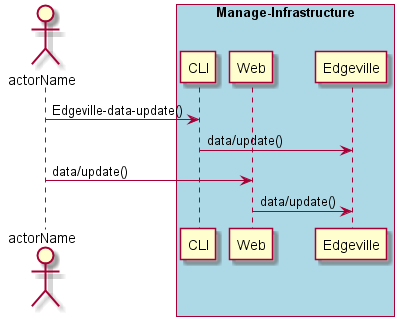

The diagram above was rendered by PlantUML. Its source (embedded in the PNG):
@startuml
Actor "actorName" as A

box "Manage-Infrastructure" #lightblue
participant CLI as CLI
participant Web as Web
participant "Edgeville" as S
A -> CLI : Edgeville-data-update()
CLI -> S : data/update()
A -> Web : data/update()
Web -> S : data/update()
end box

@enduml